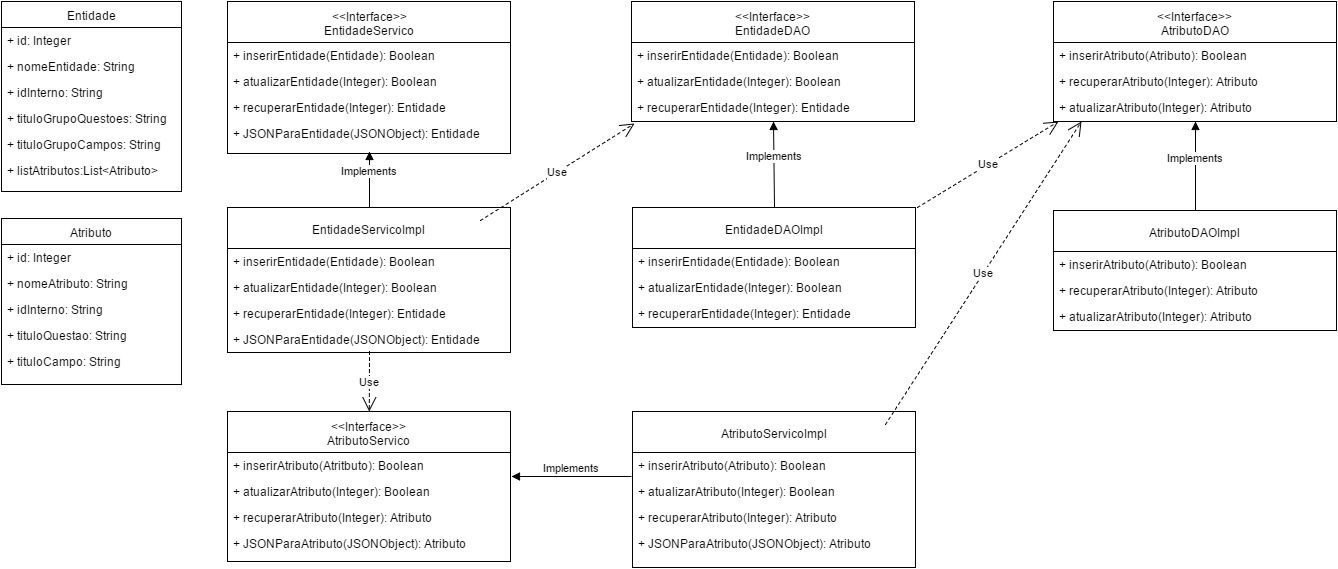

The diagram above was exported from draw.io. Its source (the exported page's mxGraphModel, read from the mxfile embedded in the PNG):
<mxGraphModel dx="2256" dy="755" grid="0" gridSize="10" guides="1" tooltips="1" connect="1" arrows="1" fold="1" page="1" pageScale="1" pageWidth="826" pageHeight="1169" background="#ffffff" math="0" shadow="0">
  <root>
    <mxCell id="0" />
    <mxCell id="1" parent="0" />
    <mxCell id="18ba0cbec17a3b3d-7" value="Entidade" style="swimlane;html=1;fontStyle=0;childLayout=stackLayout;horizontal=1;startSize=26;fillColor=none;horizontalStack=0;resizeParent=1;resizeLast=0;collapsible=1;marginBottom=0;swimlaneFillColor=#ffffff;" vertex="1" parent="1">
      <mxGeometry x="-780" y="20" width="180" height="190" as="geometry" />
    </mxCell>
    <mxCell id="18ba0cbec17a3b3d-11" value="+ id: Integer" style="text;html=1;strokeColor=none;fillColor=none;align=left;verticalAlign=top;spacingLeft=4;spacingRight=4;whiteSpace=wrap;overflow=hidden;rotatable=0;points=[[0,0.5],[1,0.5]];portConstraint=eastwest;" vertex="1" parent="18ba0cbec17a3b3d-7">
      <mxGeometry y="26" width="180" height="26" as="geometry" />
    </mxCell>
    <mxCell id="18ba0cbec17a3b3d-8" value="+ nomeEntidade: String" style="text;html=1;strokeColor=none;fillColor=none;align=left;verticalAlign=top;spacingLeft=4;spacingRight=4;whiteSpace=wrap;overflow=hidden;rotatable=0;points=[[0,0.5],[1,0.5]];portConstraint=eastwest;" vertex="1" parent="18ba0cbec17a3b3d-7">
      <mxGeometry y="52" width="180" height="26" as="geometry" />
    </mxCell>
    <mxCell id="18ba0cbec17a3b3d-9" value="+ idInterno: String" style="text;html=1;strokeColor=none;fillColor=none;align=left;verticalAlign=top;spacingLeft=4;spacingRight=4;whiteSpace=wrap;overflow=hidden;rotatable=0;points=[[0,0.5],[1,0.5]];portConstraint=eastwest;" vertex="1" parent="18ba0cbec17a3b3d-7">
      <mxGeometry y="78" width="180" height="26" as="geometry" />
    </mxCell>
    <mxCell id="18ba0cbec17a3b3d-10" value="+ tituloGrupoQuestoes: String" style="text;html=1;strokeColor=none;fillColor=none;align=left;verticalAlign=top;spacingLeft=4;spacingRight=4;whiteSpace=wrap;overflow=hidden;rotatable=0;points=[[0,0.5],[1,0.5]];portConstraint=eastwest;" vertex="1" parent="18ba0cbec17a3b3d-7">
      <mxGeometry y="104" width="180" height="26" as="geometry" />
    </mxCell>
    <mxCell id="18ba0cbec17a3b3d-12" value="+ tituloGrupoCampos: String" style="text;html=1;strokeColor=none;fillColor=none;align=left;verticalAlign=top;spacingLeft=4;spacingRight=4;whiteSpace=wrap;overflow=hidden;rotatable=0;points=[[0,0.5],[1,0.5]];portConstraint=eastwest;" vertex="1" parent="18ba0cbec17a3b3d-7">
      <mxGeometry y="130" width="180" height="26" as="geometry" />
    </mxCell>
    <mxCell id="18ba0cbec17a3b3d-31" value="+ listAtributos:List&amp;lt;Atributo&amp;gt;" style="text;html=1;strokeColor=none;fillColor=none;align=left;verticalAlign=top;spacingLeft=4;spacingRight=4;whiteSpace=wrap;overflow=hidden;rotatable=0;points=[[0,0.5],[1,0.5]];portConstraint=eastwest;" vertex="1" parent="18ba0cbec17a3b3d-7">
      <mxGeometry y="156" width="180" height="26" as="geometry" />
    </mxCell>
    <mxCell id="18ba0cbec17a3b3d-17" value="Atributo" style="swimlane;html=1;fontStyle=0;childLayout=stackLayout;horizontal=1;startSize=26;fillColor=none;horizontalStack=0;resizeParent=1;resizeLast=0;collapsible=1;marginBottom=0;swimlaneFillColor=#ffffff;" vertex="1" parent="1">
      <mxGeometry x="-780" y="237" width="180" height="166" as="geometry" />
    </mxCell>
    <mxCell id="18ba0cbec17a3b3d-32" value="+ id: Integer" style="text;html=1;strokeColor=none;fillColor=none;align=left;verticalAlign=top;spacingLeft=4;spacingRight=4;whiteSpace=wrap;overflow=hidden;rotatable=0;points=[[0,0.5],[1,0.5]];portConstraint=eastwest;" vertex="1" parent="18ba0cbec17a3b3d-17">
      <mxGeometry y="26" width="180" height="26" as="geometry" />
    </mxCell>
    <mxCell id="18ba0cbec17a3b3d-18" value="+ nomeAtributo: String" style="text;html=1;strokeColor=none;fillColor=none;align=left;verticalAlign=top;spacingLeft=4;spacingRight=4;whiteSpace=wrap;overflow=hidden;rotatable=0;points=[[0,0.5],[1,0.5]];portConstraint=eastwest;" vertex="1" parent="18ba0cbec17a3b3d-17">
      <mxGeometry y="52" width="180" height="26" as="geometry" />
    </mxCell>
    <mxCell id="18ba0cbec17a3b3d-19" value="+ idInterno: String" style="text;html=1;strokeColor=none;fillColor=none;align=left;verticalAlign=top;spacingLeft=4;spacingRight=4;whiteSpace=wrap;overflow=hidden;rotatable=0;points=[[0,0.5],[1,0.5]];portConstraint=eastwest;" vertex="1" parent="18ba0cbec17a3b3d-17">
      <mxGeometry y="78" width="180" height="26" as="geometry" />
    </mxCell>
    <mxCell id="18ba0cbec17a3b3d-20" value="+ tituloQuestao: String" style="text;html=1;strokeColor=none;fillColor=none;align=left;verticalAlign=top;spacingLeft=4;spacingRight=4;whiteSpace=wrap;overflow=hidden;rotatable=0;points=[[0,0.5],[1,0.5]];portConstraint=eastwest;" vertex="1" parent="18ba0cbec17a3b3d-17">
      <mxGeometry y="104" width="180" height="26" as="geometry" />
    </mxCell>
    <mxCell id="18ba0cbec17a3b3d-21" value="+ tituloCampo: String" style="text;html=1;strokeColor=none;fillColor=none;align=left;verticalAlign=top;spacingLeft=4;spacingRight=4;whiteSpace=wrap;overflow=hidden;rotatable=0;points=[[0,0.5],[1,0.5]];portConstraint=eastwest;" vertex="1" parent="18ba0cbec17a3b3d-17">
      <mxGeometry y="130" width="180" height="26" as="geometry" />
    </mxCell>
    <mxCell id="18ba0cbec17a3b3d-27" value="&amp;lt;&amp;lt;Interface&amp;gt;&amp;gt;&lt;div&gt;EntidadeServico&lt;/div&gt;" style="swimlane;html=1;fontStyle=0;childLayout=stackLayout;horizontal=1;startSize=41;fillColor=none;horizontalStack=0;resizeParent=1;resizeLast=0;collapsible=1;marginBottom=0;swimlaneFillColor=#ffffff;" vertex="1" parent="1">
      <mxGeometry x="-554" y="20" width="283" height="152" as="geometry" />
    </mxCell>
    <mxCell id="18ba0cbec17a3b3d-28" value="+ inserirEntidade(Entidade): Boolean" style="text;html=1;strokeColor=none;fillColor=none;align=left;verticalAlign=top;spacingLeft=4;spacingRight=4;whiteSpace=wrap;overflow=hidden;rotatable=0;points=[[0,0.5],[1,0.5]];portConstraint=eastwest;" vertex="1" parent="18ba0cbec17a3b3d-27">
      <mxGeometry y="41" width="283" height="26" as="geometry" />
    </mxCell>
    <mxCell id="18ba0cbec17a3b3d-6" value="+ atualizarEntidade(Integer): Boolean" style="text;html=1;strokeColor=none;fillColor=none;align=left;verticalAlign=top;spacingLeft=4;spacingRight=4;whiteSpace=wrap;overflow=hidden;rotatable=0;points=[[0,0.5],[1,0.5]];portConstraint=eastwest;" vertex="1" parent="18ba0cbec17a3b3d-27">
      <mxGeometry y="67" width="283" height="26" as="geometry" />
    </mxCell>
    <mxCell id="18ba0cbec17a3b3d-29" value="+ recuperarEntidade(Integer): Entidade" style="text;html=1;strokeColor=none;fillColor=none;align=left;verticalAlign=top;spacingLeft=4;spacingRight=4;whiteSpace=wrap;overflow=hidden;rotatable=0;points=[[0,0.5],[1,0.5]];portConstraint=eastwest;" vertex="1" parent="18ba0cbec17a3b3d-27">
      <mxGeometry y="93" width="283" height="26" as="geometry" />
    </mxCell>
    <mxCell id="18ba0cbec17a3b3d-30" value="+ JSONParaEntidade(JSONObject): Entidade" style="text;html=1;strokeColor=none;fillColor=none;align=left;verticalAlign=top;spacingLeft=4;spacingRight=4;whiteSpace=wrap;overflow=hidden;rotatable=0;points=[[0,0.5],[1,0.5]];portConstraint=eastwest;" vertex="1" parent="18ba0cbec17a3b3d-27">
      <mxGeometry y="119" width="283" height="31" as="geometry" />
    </mxCell>
    <mxCell id="18ba0cbec17a3b3d-33" value="&lt;div&gt;EntidadeServicoImpl&lt;/div&gt;" style="swimlane;html=1;fontStyle=0;childLayout=stackLayout;horizontal=1;startSize=41;fillColor=none;horizontalStack=0;resizeParent=1;resizeLast=0;collapsible=1;marginBottom=0;swimlaneFillColor=#ffffff;" vertex="1" parent="1">
      <mxGeometry x="-554" y="226" width="283" height="145" as="geometry" />
    </mxCell>
    <mxCell id="18ba0cbec17a3b3d-56" value="Use" style="endArrow=open;endSize=12;dashed=1;html=1;entryX=0.011;entryY=1.115;entryPerimeter=0;" edge="1" parent="18ba0cbec17a3b3d-33" target="18ba0cbec17a3b3d-49">
      <mxGeometry width="160" relative="1" as="geometry">
        <mxPoint x="253" y="13" as="sourcePoint" />
        <mxPoint x="383" y="-87" as="targetPoint" />
      </mxGeometry>
    </mxCell>
    <mxCell id="18ba0cbec17a3b3d-34" value="+ inserirEntidade(Entidade): Boolean" style="text;html=1;strokeColor=none;fillColor=none;align=left;verticalAlign=top;spacingLeft=4;spacingRight=4;whiteSpace=wrap;overflow=hidden;rotatable=0;points=[[0,0.5],[1,0.5]];portConstraint=eastwest;" vertex="1" parent="18ba0cbec17a3b3d-33">
      <mxGeometry y="41" width="283" height="26" as="geometry" />
    </mxCell>
    <mxCell id="18ba0cbec17a3b3d-13" value="+ atualizarEntidade(Integer): Boolean" style="text;html=1;strokeColor=none;fillColor=none;align=left;verticalAlign=top;spacingLeft=4;spacingRight=4;whiteSpace=wrap;overflow=hidden;rotatable=0;points=[[0,0.5],[1,0.5]];portConstraint=eastwest;" vertex="1" parent="18ba0cbec17a3b3d-33">
      <mxGeometry y="67" width="283" height="26" as="geometry" />
    </mxCell>
    <mxCell id="18ba0cbec17a3b3d-35" value="+ recuperarEntidade(Integer): Entidade" style="text;html=1;strokeColor=none;fillColor=none;align=left;verticalAlign=top;spacingLeft=4;spacingRight=4;whiteSpace=wrap;overflow=hidden;rotatable=0;points=[[0,0.5],[1,0.5]];portConstraint=eastwest;" vertex="1" parent="18ba0cbec17a3b3d-33">
      <mxGeometry y="93" width="283" height="26" as="geometry" />
    </mxCell>
    <mxCell id="18ba0cbec17a3b3d-36" value="+ JSONParaEntidade(JSONObject): Entidade" style="text;html=1;strokeColor=none;fillColor=none;align=left;verticalAlign=top;spacingLeft=4;spacingRight=4;whiteSpace=wrap;overflow=hidden;rotatable=0;points=[[0,0.5],[1,0.5]];portConstraint=eastwest;" vertex="1" parent="18ba0cbec17a3b3d-33">
      <mxGeometry y="119" width="283" height="26" as="geometry" />
    </mxCell>
    <mxCell id="18ba0cbec17a3b3d-42" value="Implements" style="html=1;verticalAlign=bottom;endArrow=block;exitX=0.5;exitY=0;entryX=0.502;entryY=1;entryPerimeter=0;" edge="1" parent="1" source="18ba0cbec17a3b3d-33" target="18ba0cbec17a3b3d-30">
      <mxGeometry width="80" relative="1" as="geometry">
        <mxPoint x="-420" y="430" as="sourcePoint" />
        <mxPoint x="-412" y="190" as="targetPoint" />
      </mxGeometry>
    </mxCell>
    <mxCell id="18ba0cbec17a3b3d-47" value="&amp;lt;&amp;lt;Interface&amp;gt;&amp;gt;&lt;div&gt;EntidadeDAO&lt;/div&gt;" style="swimlane;html=1;fontStyle=0;childLayout=stackLayout;horizontal=1;startSize=41;fillColor=none;horizontalStack=0;resizeParent=1;resizeLast=0;collapsible=1;marginBottom=0;swimlaneFillColor=#ffffff;" vertex="1" parent="1">
      <mxGeometry x="-150" y="20" width="283" height="120" as="geometry" />
    </mxCell>
    <mxCell id="18ba0cbec17a3b3d-48" value="+ inserirEntidade(Entidade): Boolean" style="text;html=1;strokeColor=none;fillColor=none;align=left;verticalAlign=top;spacingLeft=4;spacingRight=4;whiteSpace=wrap;overflow=hidden;rotatable=0;points=[[0,0.5],[1,0.5]];portConstraint=eastwest;" vertex="1" parent="18ba0cbec17a3b3d-47">
      <mxGeometry y="41" width="283" height="26" as="geometry" />
    </mxCell>
    <mxCell id="18ba0cbec17a3b3d-1" value="+ atualizarEntidade(Integer): Boolean" style="text;html=1;strokeColor=none;fillColor=none;align=left;verticalAlign=top;spacingLeft=4;spacingRight=4;whiteSpace=wrap;overflow=hidden;rotatable=0;points=[[0,0.5],[1,0.5]];portConstraint=eastwest;" vertex="1" parent="18ba0cbec17a3b3d-47">
      <mxGeometry y="67" width="283" height="26" as="geometry" />
    </mxCell>
    <mxCell id="18ba0cbec17a3b3d-49" value="+ recuperarEntidade(Integer): Entidade" style="text;html=1;strokeColor=none;fillColor=none;align=left;verticalAlign=top;spacingLeft=4;spacingRight=4;whiteSpace=wrap;overflow=hidden;rotatable=0;points=[[0,0.5],[1,0.5]];portConstraint=eastwest;" vertex="1" parent="18ba0cbec17a3b3d-47">
      <mxGeometry y="93" width="283" height="26" as="geometry" />
    </mxCell>
    <mxCell id="18ba0cbec17a3b3d-51" value="&lt;div&gt;EntidadeDAOImpl&lt;/div&gt;" style="swimlane;html=1;fontStyle=0;childLayout=stackLayout;horizontal=1;startSize=41;fillColor=none;horizontalStack=0;resizeParent=1;resizeLast=0;collapsible=1;marginBottom=0;swimlaneFillColor=#ffffff;" vertex="1" parent="1">
      <mxGeometry x="-149" y="226" width="283" height="120" as="geometry" />
    </mxCell>
    <mxCell id="18ba0cbec17a3b3d-52" value="+ inserirEntidade(Entidade): Boolean" style="text;html=1;strokeColor=none;fillColor=none;align=left;verticalAlign=top;spacingLeft=4;spacingRight=4;whiteSpace=wrap;overflow=hidden;rotatable=0;points=[[0,0.5],[1,0.5]];portConstraint=eastwest;" vertex="1" parent="18ba0cbec17a3b3d-51">
      <mxGeometry y="41" width="283" height="26" as="geometry" />
    </mxCell>
    <mxCell id="18ba0cbec17a3b3d-2" value="+ atualizarEntidade(Integer): Boolean" style="text;html=1;strokeColor=none;fillColor=none;align=left;verticalAlign=top;spacingLeft=4;spacingRight=4;whiteSpace=wrap;overflow=hidden;rotatable=0;points=[[0,0.5],[1,0.5]];portConstraint=eastwest;" vertex="1" parent="18ba0cbec17a3b3d-51">
      <mxGeometry y="67" width="283" height="26" as="geometry" />
    </mxCell>
    <mxCell id="18ba0cbec17a3b3d-53" value="+ recuperarEntidade(Integer): Entidade" style="text;html=1;strokeColor=none;fillColor=none;align=left;verticalAlign=top;spacingLeft=4;spacingRight=4;whiteSpace=wrap;overflow=hidden;rotatable=0;points=[[0,0.5],[1,0.5]];portConstraint=eastwest;" vertex="1" parent="18ba0cbec17a3b3d-51">
      <mxGeometry y="93" width="283" height="26" as="geometry" />
    </mxCell>
    <mxCell id="18ba0cbec17a3b3d-55" value="Implements" style="html=1;verticalAlign=bottom;endArrow=block;exitX=0.5;exitY=0;entryX=0.5;entryY=1;" edge="1" source="18ba0cbec17a3b3d-51" target="18ba0cbec17a3b3d-47" parent="1">
      <mxGeometry x="102" y="138" width="80" as="geometry">
        <mxPoint x="-47" y="430" as="sourcePoint" />
        <mxPoint x="103" y="138" as="targetPoint" />
      </mxGeometry>
    </mxCell>
    <mxCell id="18ba0cbec17a3b3d-57" value="&amp;lt;&amp;lt;Interface&amp;gt;&amp;gt;&lt;div&gt;AtributoServico&lt;/div&gt;" style="swimlane;html=1;fontStyle=0;childLayout=stackLayout;horizontal=1;startSize=41;fillColor=none;horizontalStack=0;resizeParent=1;resizeLast=0;collapsible=1;marginBottom=0;swimlaneFillColor=#ffffff;" vertex="1" parent="1">
      <mxGeometry x="-554" y="430" width="283" height="150" as="geometry" />
    </mxCell>
    <mxCell id="18ba0cbec17a3b3d-58" value="+ inserirAtributo(Atritbuto): Boolean" style="text;html=1;strokeColor=none;fillColor=none;align=left;verticalAlign=top;spacingLeft=4;spacingRight=4;whiteSpace=wrap;overflow=hidden;rotatable=0;points=[[0,0.5],[1,0.5]];portConstraint=eastwest;" vertex="1" parent="18ba0cbec17a3b3d-57">
      <mxGeometry y="41" width="283" height="26" as="geometry" />
    </mxCell>
    <mxCell id="18ba0cbec17a3b3d-16" value="+ atualizarAtributo(Integer): Boolean" style="text;html=1;strokeColor=none;fillColor=none;align=left;verticalAlign=top;spacingLeft=4;spacingRight=4;whiteSpace=wrap;overflow=hidden;rotatable=0;points=[[0,0.5],[1,0.5]];portConstraint=eastwest;" vertex="1" parent="18ba0cbec17a3b3d-57">
      <mxGeometry y="67" width="283" height="26" as="geometry" />
    </mxCell>
    <mxCell id="18ba0cbec17a3b3d-59" value="+ recuperarAtributo(Integer): Atributo" style="text;html=1;strokeColor=none;fillColor=none;align=left;verticalAlign=top;spacingLeft=4;spacingRight=4;whiteSpace=wrap;overflow=hidden;rotatable=0;points=[[0,0.5],[1,0.5]];portConstraint=eastwest;" vertex="1" parent="18ba0cbec17a3b3d-57">
      <mxGeometry y="93" width="283" height="26" as="geometry" />
    </mxCell>
    <mxCell id="18ba0cbec17a3b3d-60" value="+ JSONParaAtributo(JSONObject): Atributo" style="text;html=1;strokeColor=none;fillColor=none;align=left;verticalAlign=top;spacingLeft=4;spacingRight=4;whiteSpace=wrap;overflow=hidden;rotatable=0;points=[[0,0.5],[1,0.5]];portConstraint=eastwest;" vertex="1" parent="18ba0cbec17a3b3d-57">
      <mxGeometry y="119" width="283" height="26" as="geometry" />
    </mxCell>
    <mxCell id="18ba0cbec17a3b3d-61" value="&lt;div&gt;AtributoServicoImpl&lt;/div&gt;" style="swimlane;html=1;fontStyle=0;childLayout=stackLayout;horizontal=1;startSize=41;fillColor=none;horizontalStack=0;resizeParent=1;resizeLast=0;collapsible=1;marginBottom=0;swimlaneFillColor=#ffffff;" vertex="1" parent="1">
      <mxGeometry x="-149" y="430" width="283" height="156" as="geometry" />
    </mxCell>
    <mxCell id="18ba0cbec17a3b3d-62" value="Use" style="endArrow=open;endSize=12;dashed=1;html=1;entryX=0.099;entryY=1.038;entryPerimeter=0;" edge="1" parent="18ba0cbec17a3b3d-61" target="18ba0cbec17a3b3d-4">
      <mxGeometry width="160" relative="1" as="geometry">
        <mxPoint x="253" y="13" as="sourcePoint" />
        <mxPoint x="441" y="-264" as="targetPoint" />
      </mxGeometry>
    </mxCell>
    <mxCell id="18ba0cbec17a3b3d-63" value="+ inserirAtributo(Atributo): Boolean" style="text;html=1;strokeColor=none;fillColor=none;align=left;verticalAlign=top;spacingLeft=4;spacingRight=4;whiteSpace=wrap;overflow=hidden;rotatable=0;points=[[0,0.5],[1,0.5]];portConstraint=eastwest;" vertex="1" parent="18ba0cbec17a3b3d-61">
      <mxGeometry y="41" width="283" height="26" as="geometry" />
    </mxCell>
    <mxCell id="18ba0cbec17a3b3d-22" value="+ atualizarAtributo(Integer): Boolean" style="text;html=1;strokeColor=none;fillColor=none;align=left;verticalAlign=top;spacingLeft=4;spacingRight=4;whiteSpace=wrap;overflow=hidden;rotatable=0;points=[[0,0.5],[1,0.5]];portConstraint=eastwest;" vertex="1" parent="18ba0cbec17a3b3d-61">
      <mxGeometry y="67" width="283" height="26" as="geometry" />
    </mxCell>
    <mxCell id="18ba0cbec17a3b3d-64" value="+ recuperarAtributo(Integer): Atributo" style="text;html=1;strokeColor=none;fillColor=none;align=left;verticalAlign=top;spacingLeft=4;spacingRight=4;whiteSpace=wrap;overflow=hidden;rotatable=0;points=[[0,0.5],[1,0.5]];portConstraint=eastwest;" vertex="1" parent="18ba0cbec17a3b3d-61">
      <mxGeometry y="93" width="283" height="26" as="geometry" />
    </mxCell>
    <mxCell id="18ba0cbec17a3b3d-65" value="+ JSONParaAtributo(JSONObject): Atributo" style="text;html=1;strokeColor=none;fillColor=none;align=left;verticalAlign=top;spacingLeft=4;spacingRight=4;whiteSpace=wrap;overflow=hidden;rotatable=0;points=[[0,0.5],[1,0.5]];portConstraint=eastwest;" vertex="1" parent="18ba0cbec17a3b3d-61">
      <mxGeometry y="119" width="283" height="26" as="geometry" />
    </mxCell>
    <mxCell id="18ba0cbec17a3b3d-66" value="Implements" style="html=1;verticalAlign=bottom;endArrow=block;" edge="1" parent="1">
      <mxGeometry x="-271" y="561" width="80" as="geometry">
        <mxPoint x="-150" y="495" as="sourcePoint" />
        <mxPoint x="-270" y="495" as="targetPoint" />
      </mxGeometry>
    </mxCell>
    <mxCell id="18ba0cbec17a3b3d-67" value="&amp;lt;&amp;lt;Interface&amp;gt;&amp;gt;&lt;div&gt;AtributoDAO&lt;/div&gt;" style="swimlane;html=1;fontStyle=0;childLayout=stackLayout;horizontal=1;startSize=41;fillColor=none;horizontalStack=0;resizeParent=1;resizeLast=0;collapsible=1;marginBottom=0;swimlaneFillColor=#ffffff;" vertex="1" parent="1">
      <mxGeometry x="272" y="20" width="283" height="120" as="geometry" />
    </mxCell>
    <mxCell id="18ba0cbec17a3b3d-68" value="+ inserirAtributo(Atributo): Boolean" style="text;html=1;strokeColor=none;fillColor=none;align=left;verticalAlign=top;spacingLeft=4;spacingRight=4;whiteSpace=wrap;overflow=hidden;rotatable=0;points=[[0,0.5],[1,0.5]];portConstraint=eastwest;" vertex="1" parent="18ba0cbec17a3b3d-67">
      <mxGeometry y="41" width="283" height="26" as="geometry" />
    </mxCell>
    <mxCell id="18ba0cbec17a3b3d-69" value="+ recuperarAtributo(Integer): Atributo" style="text;html=1;strokeColor=none;fillColor=none;align=left;verticalAlign=top;spacingLeft=4;spacingRight=4;whiteSpace=wrap;overflow=hidden;rotatable=0;points=[[0,0.5],[1,0.5]];portConstraint=eastwest;" vertex="1" parent="18ba0cbec17a3b3d-67">
      <mxGeometry y="67" width="283" height="26" as="geometry" />
    </mxCell>
    <mxCell id="18ba0cbec17a3b3d-4" value="+ atualizarAtributo(Integer): Atributo" style="text;html=1;strokeColor=none;fillColor=none;align=left;verticalAlign=top;spacingLeft=4;spacingRight=4;whiteSpace=wrap;overflow=hidden;rotatable=0;points=[[0,0.5],[1,0.5]];portConstraint=eastwest;" vertex="1" parent="18ba0cbec17a3b3d-67">
      <mxGeometry y="93" width="283" height="26" as="geometry" />
    </mxCell>
    <mxCell id="18ba0cbec17a3b3d-70" value="&lt;div&gt;AtributoDAOImpl&lt;/div&gt;" style="swimlane;html=1;fontStyle=0;childLayout=stackLayout;horizontal=1;startSize=41;fillColor=none;horizontalStack=0;resizeParent=1;resizeLast=0;collapsible=1;marginBottom=0;swimlaneFillColor=#ffffff;" vertex="1" parent="1">
      <mxGeometry x="272" y="229" width="283" height="120" as="geometry" />
    </mxCell>
    <mxCell id="18ba0cbec17a3b3d-76" value="+ inserirAtributo(Atributo): Boolean" style="text;html=1;strokeColor=none;fillColor=none;align=left;verticalAlign=top;spacingLeft=4;spacingRight=4;whiteSpace=wrap;overflow=hidden;rotatable=0;points=[[0,0.5],[1,0.5]];portConstraint=eastwest;" vertex="1" parent="18ba0cbec17a3b3d-70">
      <mxGeometry y="41" width="283" height="26" as="geometry" />
    </mxCell>
    <mxCell id="18ba0cbec17a3b3d-77" value="+ recuperarAtributo(Integer): Atributo" style="text;html=1;strokeColor=none;fillColor=none;align=left;verticalAlign=top;spacingLeft=4;spacingRight=4;whiteSpace=wrap;overflow=hidden;rotatable=0;points=[[0,0.5],[1,0.5]];portConstraint=eastwest;" vertex="1" parent="18ba0cbec17a3b3d-70">
      <mxGeometry y="67" width="283" height="26" as="geometry" />
    </mxCell>
    <mxCell id="18ba0cbec17a3b3d-5" value="+ atualizarAtributo(Integer): Atributo" style="text;html=1;strokeColor=none;fillColor=none;align=left;verticalAlign=top;spacingLeft=4;spacingRight=4;whiteSpace=wrap;overflow=hidden;rotatable=0;points=[[0,0.5],[1,0.5]];portConstraint=eastwest;" vertex="1" parent="18ba0cbec17a3b3d-70">
      <mxGeometry y="93" width="283" height="26" as="geometry" />
    </mxCell>
    <mxCell id="18ba0cbec17a3b3d-73" value="Implements" style="html=1;verticalAlign=bottom;endArrow=block;exitX=0.5;exitY=0;entryX=0.5;entryY=1;" edge="1" source="18ba0cbec17a3b3d-70" parent="1" target="18ba0cbec17a3b3d-67">
      <mxGeometry x="102" y="561" width="80" as="geometry">
        <mxPoint x="-47" y="853" as="sourcePoint" />
        <mxPoint x="103" y="561" as="targetPoint" />
      </mxGeometry>
    </mxCell>
    <mxCell id="18ba0cbec17a3b3d-74" value="Use" style="endArrow=open;endSize=12;dashed=1;html=1;" edge="1" parent="1" target="18ba0cbec17a3b3d-57">
      <mxGeometry x="-150" y="150" width="160" as="geometry">
        <mxPoint x="-412" y="370" as="sourcePoint" />
        <mxPoint x="-20" y="150" as="targetPoint" />
      </mxGeometry>
    </mxCell>
    <mxCell id="18ba0cbec17a3b3d-75" value="Use" style="endArrow=open;endSize=12;dashed=1;html=1;exitX=1.007;exitY=0;exitPerimeter=0;entryX=0.018;entryY=1.038;entryPerimeter=0;" edge="1" parent="1" source="18ba0cbec17a3b3d-51" target="18ba0cbec17a3b3d-4">
      <mxGeometry width="160" relative="1" as="geometry">
        <mxPoint x="90" y="350" as="sourcePoint" />
        <mxPoint x="280" y="150" as="targetPoint" />
      </mxGeometry>
    </mxCell>
  </root>
</mxGraphModel>